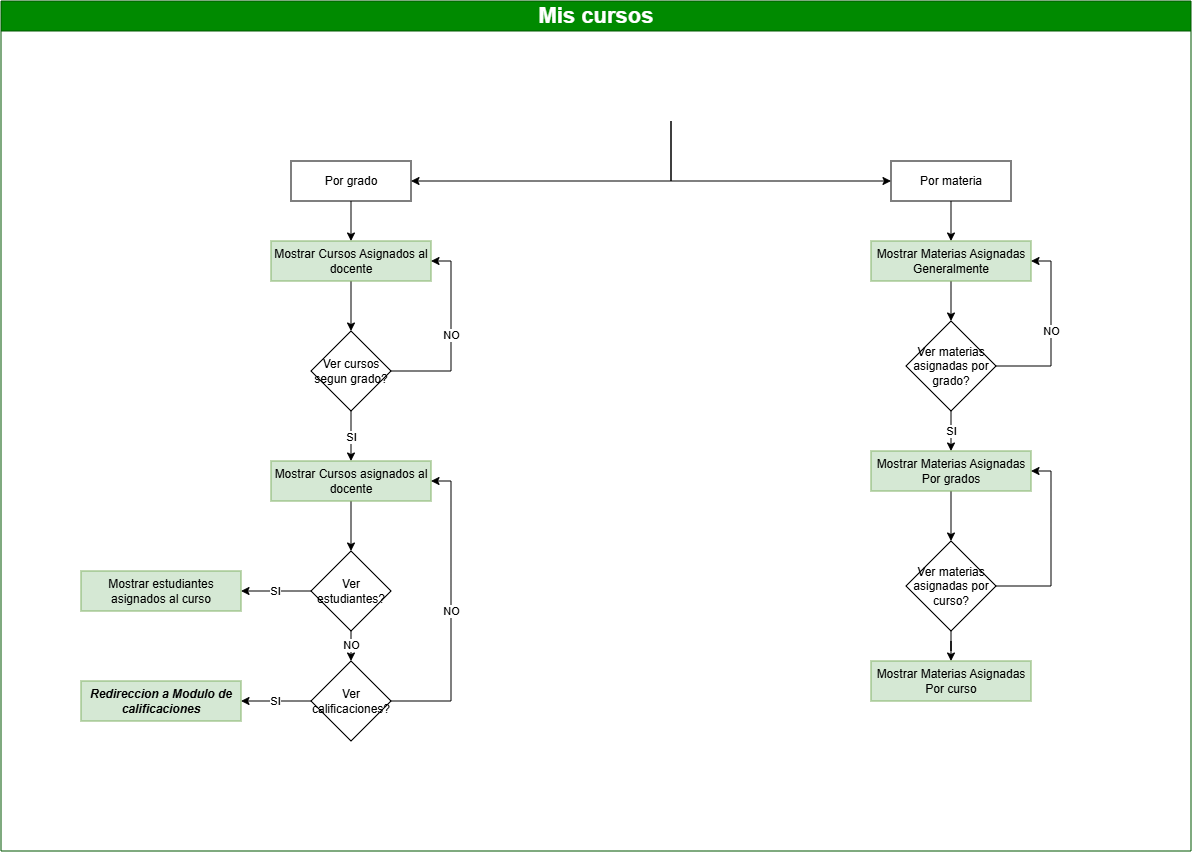

The diagram above was exported from draw.io. Its source (the exported page's mxGraphModel, read from the mxfile embedded in the PNG):
<mxGraphModel dx="8320" dy="2053" grid="0" gridSize="10" guides="1" tooltips="1" connect="1" arrows="1" fold="1" page="1" pageScale="1" pageWidth="827" pageHeight="1169" math="0" shadow="0">
  <root>
    <mxCell id="0" />
    <mxCell id="1" parent="0" />
    <mxCell id="2" parent="1" style="swimlane;whiteSpace=wrap;html=1;startSize=30;fillColor=#008a00;fontColor=#ffffff;strokeColor=#005700;" value="&lt;font style=&quot;font-size: 22px;&quot;&gt;Mis cursos&lt;/font&gt;" vertex="1">
      <mxGeometry height="850" width="1190" x="346" y="960" as="geometry">
        <mxRectangle height="40" width="220" x="3500" y="680" as="alternateBounds" />
      </mxGeometry>
    </mxCell>
    <mxCell id="3" edge="1" parent="2" style="edgeStyle=orthogonalEdgeStyle;rounded=0;orthogonalLoop=1;jettySize=auto;html=1;entryX=1;entryY=0.5;entryDx=0;entryDy=0;" target="6">
      <mxGeometry relative="1" as="geometry">
        <Array as="points">
          <mxPoint x="670" y="180" />
        </Array>
        <mxPoint x="670" y="120" as="sourcePoint" />
      </mxGeometry>
    </mxCell>
    <mxCell id="4" edge="1" parent="2" style="edgeStyle=orthogonalEdgeStyle;rounded=0;orthogonalLoop=1;jettySize=auto;html=1;entryX=0;entryY=0.5;entryDx=0;entryDy=0;" target="8">
      <mxGeometry relative="1" as="geometry">
        <Array as="points">
          <mxPoint x="670" y="180" />
        </Array>
        <mxPoint x="670" y="120" as="sourcePoint" />
      </mxGeometry>
    </mxCell>
    <mxCell id="5" edge="1" parent="2" source="6" style="edgeStyle=orthogonalEdgeStyle;rounded=0;orthogonalLoop=1;jettySize=auto;html=1;" target="10" value="">
      <mxGeometry relative="1" as="geometry" />
    </mxCell>
    <mxCell id="6" parent="2" style="rounded=0;whiteSpace=wrap;html=1;" value="Por grado" vertex="1">
      <mxGeometry height="40" width="120" x="290" y="160" as="geometry" />
    </mxCell>
    <mxCell id="7" edge="1" parent="2" source="8" style="edgeStyle=orthogonalEdgeStyle;rounded=0;orthogonalLoop=1;jettySize=auto;html=1;" target="25" value="">
      <mxGeometry relative="1" as="geometry" />
    </mxCell>
    <mxCell id="8" parent="2" style="rounded=0;whiteSpace=wrap;html=1;" value="Por materia" vertex="1">
      <mxGeometry height="40" width="120" x="890" y="160" as="geometry" />
    </mxCell>
    <mxCell id="9" edge="1" parent="2" source="10" style="edgeStyle=orthogonalEdgeStyle;rounded=0;orthogonalLoop=1;jettySize=auto;html=1;" target="13" value="">
      <mxGeometry relative="1" as="geometry" />
    </mxCell>
    <mxCell id="10" parent="2" style="rounded=0;whiteSpace=wrap;html=1;fillColor=#d5e8d4;strokeColor=#82b366;" value="Mostrar Cursos Asignados al docente" vertex="1">
      <mxGeometry height="40" width="160" x="270" y="240" as="geometry" />
    </mxCell>
    <mxCell id="11" edge="1" parent="2" source="13" style="edgeStyle=orthogonalEdgeStyle;rounded=0;orthogonalLoop=1;jettySize=auto;html=1;" target="15" value="SI">
      <mxGeometry relative="1" as="geometry" />
    </mxCell>
    <mxCell id="12" edge="1" parent="2" source="13" style="edgeStyle=orthogonalEdgeStyle;rounded=0;orthogonalLoop=1;jettySize=auto;html=1;entryX=1;entryY=0.5;entryDx=0;entryDy=0;" target="10" value="NO">
      <mxGeometry relative="1" as="geometry">
        <Array as="points">
          <mxPoint x="450" y="370" />
          <mxPoint x="450" y="260" />
        </Array>
      </mxGeometry>
    </mxCell>
    <mxCell id="13" parent="2" style="rhombus;whiteSpace=wrap;html=1;" value="Ver cursos segun grado?" vertex="1">
      <mxGeometry height="80" width="80" x="310" y="330" as="geometry" />
    </mxCell>
    <mxCell id="14" edge="1" parent="2" source="15" style="edgeStyle=orthogonalEdgeStyle;rounded=0;orthogonalLoop=1;jettySize=auto;html=1;" target="18" value="">
      <mxGeometry relative="1" as="geometry" />
    </mxCell>
    <mxCell id="15" parent="2" style="rounded=0;whiteSpace=wrap;html=1;fillColor=#d5e8d4;strokeColor=#82b366;" value="Mostrar Cursos asignados al docente" vertex="1">
      <mxGeometry height="40" width="160" x="270" y="460" as="geometry" />
    </mxCell>
    <mxCell id="16" edge="1" parent="2" source="18" style="edgeStyle=orthogonalEdgeStyle;rounded=0;orthogonalLoop=1;jettySize=auto;html=1;" target="19" value="SI">
      <mxGeometry relative="1" as="geometry" />
    </mxCell>
    <mxCell id="17" edge="1" parent="2" source="18" style="edgeStyle=orthogonalEdgeStyle;rounded=0;orthogonalLoop=1;jettySize=auto;html=1;" target="22" value="NO">
      <mxGeometry relative="1" as="geometry" />
    </mxCell>
    <mxCell id="18" parent="2" style="rhombus;whiteSpace=wrap;html=1;" value="Ver estudiantes?" vertex="1">
      <mxGeometry height="80" width="80" x="310" y="550" as="geometry" />
    </mxCell>
    <mxCell id="19" parent="2" style="rounded=0;whiteSpace=wrap;html=1;fillColor=#d5e8d4;strokeColor=#82b366;" value="Mostrar estudiantes asignados al curso" vertex="1">
      <mxGeometry height="40" width="160" x="80" y="570" as="geometry" />
    </mxCell>
    <mxCell id="20" edge="1" parent="2" source="22" style="edgeStyle=orthogonalEdgeStyle;rounded=0;orthogonalLoop=1;jettySize=auto;html=1;" target="23" value="SI">
      <mxGeometry relative="1" as="geometry" />
    </mxCell>
    <mxCell id="21" edge="1" parent="2" source="22" style="edgeStyle=orthogonalEdgeStyle;rounded=0;orthogonalLoop=1;jettySize=auto;html=1;entryX=1;entryY=0.5;entryDx=0;entryDy=0;" target="15" value="NO">
      <mxGeometry relative="1" as="geometry">
        <Array as="points">
          <mxPoint x="450" y="700" />
          <mxPoint x="450" y="480" />
        </Array>
      </mxGeometry>
    </mxCell>
    <mxCell id="22" parent="2" style="rhombus;whiteSpace=wrap;html=1;" value="Ver calificaciones?" vertex="1">
      <mxGeometry height="80" width="80" x="310" y="660" as="geometry" />
    </mxCell>
    <mxCell id="23" parent="2" style="rounded=0;whiteSpace=wrap;html=1;fillColor=#d5e8d4;strokeColor=#82b366;" value="&lt;i&gt;&lt;b&gt;Redireccion a Modulo de calificaciones&lt;/b&gt;&lt;/i&gt;" vertex="1">
      <mxGeometry height="40" width="160" x="80" y="680" as="geometry" />
    </mxCell>
    <mxCell id="24" edge="1" parent="2" source="25" style="edgeStyle=orthogonalEdgeStyle;rounded=0;orthogonalLoop=1;jettySize=auto;html=1;" target="28" value="">
      <mxGeometry relative="1" as="geometry" />
    </mxCell>
    <mxCell id="25" parent="2" style="rounded=0;whiteSpace=wrap;html=1;fillColor=#d5e8d4;strokeColor=#82b366;" value="Mostrar Materias Asignadas Generalmente" vertex="1">
      <mxGeometry height="40" width="160" x="870" y="240" as="geometry" />
    </mxCell>
    <mxCell id="26" edge="1" parent="2" source="28" style="edgeStyle=orthogonalEdgeStyle;rounded=0;orthogonalLoop=1;jettySize=auto;html=1;entryX=1;entryY=0.5;entryDx=0;entryDy=0;" target="25" value="NO">
      <mxGeometry relative="1" as="geometry">
        <Array as="points">
          <mxPoint x="1050" y="365" />
          <mxPoint x="1050" y="260" />
        </Array>
      </mxGeometry>
    </mxCell>
    <mxCell id="27" edge="1" parent="2" source="28" style="edgeStyle=orthogonalEdgeStyle;rounded=0;orthogonalLoop=1;jettySize=auto;html=1;" target="30" value="SI">
      <mxGeometry relative="1" as="geometry" />
    </mxCell>
    <mxCell id="28" parent="2" style="rhombus;whiteSpace=wrap;html=1;" value="Ver materias asignadas por grado?" vertex="1">
      <mxGeometry height="90" width="90" x="905" y="320" as="geometry" />
    </mxCell>
    <mxCell id="29" edge="1" parent="2" source="30" style="edgeStyle=orthogonalEdgeStyle;rounded=0;orthogonalLoop=1;jettySize=auto;html=1;" target="33" value="">
      <mxGeometry relative="1" as="geometry" />
    </mxCell>
    <mxCell id="30" parent="2" style="rounded=0;whiteSpace=wrap;html=1;fillColor=#d5e8d4;strokeColor=#82b366;" value="Mostrar Materias Asignadas Por grados" vertex="1">
      <mxGeometry height="40" width="160" x="870" y="450" as="geometry" />
    </mxCell>
    <mxCell id="31" edge="1" parent="2" source="33" style="edgeStyle=orthogonalEdgeStyle;rounded=0;orthogonalLoop=1;jettySize=auto;html=1;entryX=1;entryY=0.5;entryDx=0;entryDy=0;" target="30">
      <mxGeometry relative="1" as="geometry">
        <Array as="points">
          <mxPoint x="1050" y="585" />
          <mxPoint x="1050" y="470" />
        </Array>
      </mxGeometry>
    </mxCell>
    <mxCell id="32" edge="1" parent="2" source="33" style="edgeStyle=orthogonalEdgeStyle;rounded=0;orthogonalLoop=1;jettySize=auto;html=1;" target="34" value="">
      <mxGeometry relative="1" as="geometry" />
    </mxCell>
    <mxCell id="33" parent="2" style="rhombus;whiteSpace=wrap;html=1;" value="Ver materias asignadas por curso?" vertex="1">
      <mxGeometry height="90" width="90" x="905" y="540" as="geometry" />
    </mxCell>
    <mxCell id="34" parent="2" style="rounded=0;whiteSpace=wrap;html=1;fillColor=#d5e8d4;strokeColor=#82b366;" value="Mostrar Materias Asignadas Por curso" vertex="1">
      <mxGeometry height="40" width="160" x="870" y="660" as="geometry" />
    </mxCell>
  </root>
</mxGraphModel>